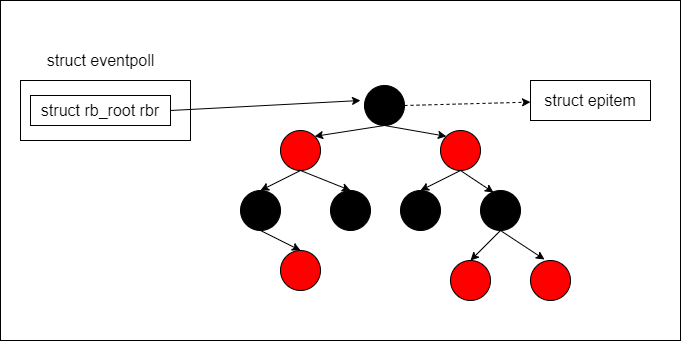

The diagram above was exported from draw.io. Its source (the exported page's mxGraphModel, read from the mxfile embedded in the PNG):
<mxGraphModel dx="920" dy="1480" grid="1" gridSize="10" guides="1" tooltips="1" connect="1" arrows="1" fold="1" page="1" pageScale="1" pageWidth="827" pageHeight="1169" math="0" shadow="0">
  <root>
    <mxCell id="0" />
    <mxCell id="1" parent="0" />
    <mxCell id="cOY5jxFrPOmh99Ar4LJL-28" value="" style="rounded=0;whiteSpace=wrap;html=1;fontSize=16;fillColor=#FFFFFF;" vertex="1" parent="1">
      <mxGeometry x="30" y="240" width="680" height="340" as="geometry" />
    </mxCell>
    <mxCell id="cOY5jxFrPOmh99Ar4LJL-1" value="" style="rounded=0;whiteSpace=wrap;html=1;" vertex="1" parent="1">
      <mxGeometry x="50" y="320" width="170" height="60" as="geometry" />
    </mxCell>
    <mxCell id="cOY5jxFrPOmh99Ar4LJL-2" value="&lt;font style=&quot;font-size: 16px&quot;&gt;struct eventpoll&lt;/font&gt;" style="text;html=1;align=center;verticalAlign=middle;resizable=0;points=[];autosize=1;strokeColor=none;fillColor=none;" vertex="1" parent="1">
      <mxGeometry x="70" y="290" width="120" height="20" as="geometry" />
    </mxCell>
    <mxCell id="cOY5jxFrPOmh99Ar4LJL-3" value="struct rb_root rbr" style="rounded=0;whiteSpace=wrap;html=1;fontSize=16;" vertex="1" parent="1">
      <mxGeometry x="60" y="335" width="140" height="30" as="geometry" />
    </mxCell>
    <mxCell id="cOY5jxFrPOmh99Ar4LJL-4" value="" style="ellipse;whiteSpace=wrap;html=1;aspect=fixed;fontSize=16;fillColor=#000000;" vertex="1" parent="1">
      <mxGeometry x="394" y="325" width="40" height="40" as="geometry" />
    </mxCell>
    <mxCell id="cOY5jxFrPOmh99Ar4LJL-5" value="" style="ellipse;whiteSpace=wrap;html=1;aspect=fixed;fontSize=16;fillColor=#000000;" vertex="1" parent="1">
      <mxGeometry x="430" y="430" width="40" height="40" as="geometry" />
    </mxCell>
    <mxCell id="cOY5jxFrPOmh99Ar4LJL-6" value="" style="ellipse;whiteSpace=wrap;html=1;aspect=fixed;fontSize=16;fillColor=#000000;" vertex="1" parent="1">
      <mxGeometry x="360" y="430" width="40" height="40" as="geometry" />
    </mxCell>
    <mxCell id="cOY5jxFrPOmh99Ar4LJL-7" value="" style="ellipse;whiteSpace=wrap;html=1;aspect=fixed;fontSize=16;fillColor=#000000;" vertex="1" parent="1">
      <mxGeometry x="510" y="430" width="40" height="40" as="geometry" />
    </mxCell>
    <mxCell id="cOY5jxFrPOmh99Ar4LJL-8" value="" style="ellipse;whiteSpace=wrap;html=1;aspect=fixed;fontSize=16;fillColor=#000000;" vertex="1" parent="1">
      <mxGeometry x="270" y="430" width="40" height="40" as="geometry" />
    </mxCell>
    <mxCell id="cOY5jxFrPOmh99Ar4LJL-9" value="" style="ellipse;whiteSpace=wrap;html=1;aspect=fixed;fontSize=16;fillColor=#FF0000;" vertex="1" parent="1">
      <mxGeometry x="560" y="500" width="40" height="40" as="geometry" />
    </mxCell>
    <mxCell id="cOY5jxFrPOmh99Ar4LJL-10" value="" style="ellipse;whiteSpace=wrap;html=1;aspect=fixed;fontSize=16;fillColor=#FF0000;" vertex="1" parent="1">
      <mxGeometry x="470" y="370" width="40" height="40" as="geometry" />
    </mxCell>
    <mxCell id="cOY5jxFrPOmh99Ar4LJL-11" value="" style="ellipse;whiteSpace=wrap;html=1;aspect=fixed;fontSize=16;fillColor=#FF0000;" vertex="1" parent="1">
      <mxGeometry x="480" y="500" width="40" height="40" as="geometry" />
    </mxCell>
    <mxCell id="cOY5jxFrPOmh99Ar4LJL-12" value="" style="ellipse;whiteSpace=wrap;html=1;aspect=fixed;fontSize=16;fillColor=#FF0000;" vertex="1" parent="1">
      <mxGeometry x="310" y="490" width="40" height="40" as="geometry" />
    </mxCell>
    <mxCell id="cOY5jxFrPOmh99Ar4LJL-14" value="" style="ellipse;whiteSpace=wrap;html=1;aspect=fixed;fontSize=16;fillColor=#FF0000;" vertex="1" parent="1">
      <mxGeometry x="310" y="370" width="40" height="40" as="geometry" />
    </mxCell>
    <mxCell id="cOY5jxFrPOmh99Ar4LJL-15" value="" style="endArrow=classic;html=1;rounded=0;fontSize=16;exitX=0.5;exitY=1;exitDx=0;exitDy=0;entryX=1;entryY=0;entryDx=0;entryDy=0;" edge="1" parent="1" source="cOY5jxFrPOmh99Ar4LJL-4" target="cOY5jxFrPOmh99Ar4LJL-14">
      <mxGeometry width="50" height="50" relative="1" as="geometry">
        <mxPoint x="380" y="390" as="sourcePoint" />
        <mxPoint x="430" y="340" as="targetPoint" />
      </mxGeometry>
    </mxCell>
    <mxCell id="cOY5jxFrPOmh99Ar4LJL-17" value="" style="endArrow=classic;html=1;rounded=0;fontSize=16;exitX=0.5;exitY=1;exitDx=0;exitDy=0;entryX=0;entryY=0;entryDx=0;entryDy=0;" edge="1" parent="1" source="cOY5jxFrPOmh99Ar4LJL-4" target="cOY5jxFrPOmh99Ar4LJL-10">
      <mxGeometry width="50" height="50" relative="1" as="geometry">
        <mxPoint x="380" y="390" as="sourcePoint" />
        <mxPoint x="430" y="340" as="targetPoint" />
      </mxGeometry>
    </mxCell>
    <mxCell id="cOY5jxFrPOmh99Ar4LJL-18" value="" style="endArrow=classic;html=1;rounded=0;fontSize=16;exitX=0.5;exitY=1;exitDx=0;exitDy=0;entryX=0.5;entryY=0;entryDx=0;entryDy=0;" edge="1" parent="1" source="cOY5jxFrPOmh99Ar4LJL-14" target="cOY5jxFrPOmh99Ar4LJL-8">
      <mxGeometry width="50" height="50" relative="1" as="geometry">
        <mxPoint x="380" y="390" as="sourcePoint" />
        <mxPoint x="430" y="340" as="targetPoint" />
      </mxGeometry>
    </mxCell>
    <mxCell id="cOY5jxFrPOmh99Ar4LJL-19" value="" style="endArrow=classic;html=1;rounded=0;fontSize=16;exitX=0.5;exitY=1;exitDx=0;exitDy=0;entryX=0.5;entryY=0;entryDx=0;entryDy=0;" edge="1" parent="1" source="cOY5jxFrPOmh99Ar4LJL-14" target="cOY5jxFrPOmh99Ar4LJL-6">
      <mxGeometry width="50" height="50" relative="1" as="geometry">
        <mxPoint x="380" y="390" as="sourcePoint" />
        <mxPoint x="430" y="340" as="targetPoint" />
      </mxGeometry>
    </mxCell>
    <mxCell id="cOY5jxFrPOmh99Ar4LJL-20" value="" style="endArrow=classic;html=1;rounded=0;fontSize=16;exitX=0.5;exitY=1;exitDx=0;exitDy=0;entryX=0.5;entryY=0;entryDx=0;entryDy=0;" edge="1" parent="1" source="cOY5jxFrPOmh99Ar4LJL-10" target="cOY5jxFrPOmh99Ar4LJL-5">
      <mxGeometry width="50" height="50" relative="1" as="geometry">
        <mxPoint x="380" y="390" as="sourcePoint" />
        <mxPoint x="430" y="340" as="targetPoint" />
      </mxGeometry>
    </mxCell>
    <mxCell id="cOY5jxFrPOmh99Ar4LJL-21" value="" style="endArrow=classic;html=1;rounded=0;fontSize=16;exitX=0.5;exitY=1;exitDx=0;exitDy=0;entryX=0.325;entryY=0.05;entryDx=0;entryDy=0;entryPerimeter=0;" edge="1" parent="1" source="cOY5jxFrPOmh99Ar4LJL-10" target="cOY5jxFrPOmh99Ar4LJL-7">
      <mxGeometry width="50" height="50" relative="1" as="geometry">
        <mxPoint x="380" y="390" as="sourcePoint" />
        <mxPoint x="430" y="340" as="targetPoint" />
      </mxGeometry>
    </mxCell>
    <mxCell id="cOY5jxFrPOmh99Ar4LJL-22" value="" style="endArrow=classic;html=1;rounded=0;fontSize=16;exitX=0.5;exitY=1;exitDx=0;exitDy=0;entryX=0.5;entryY=0;entryDx=0;entryDy=0;" edge="1" parent="1" source="cOY5jxFrPOmh99Ar4LJL-8" target="cOY5jxFrPOmh99Ar4LJL-12">
      <mxGeometry width="50" height="50" relative="1" as="geometry">
        <mxPoint x="380" y="390" as="sourcePoint" />
        <mxPoint x="430" y="340" as="targetPoint" />
      </mxGeometry>
    </mxCell>
    <mxCell id="cOY5jxFrPOmh99Ar4LJL-23" value="" style="endArrow=classic;html=1;rounded=0;fontSize=16;exitX=0.5;exitY=1;exitDx=0;exitDy=0;entryX=0.5;entryY=0;entryDx=0;entryDy=0;" edge="1" parent="1" source="cOY5jxFrPOmh99Ar4LJL-7" target="cOY5jxFrPOmh99Ar4LJL-11">
      <mxGeometry width="50" height="50" relative="1" as="geometry">
        <mxPoint x="380" y="390" as="sourcePoint" />
        <mxPoint x="430" y="340" as="targetPoint" />
      </mxGeometry>
    </mxCell>
    <mxCell id="cOY5jxFrPOmh99Ar4LJL-24" value="" style="endArrow=classic;html=1;rounded=0;fontSize=16;exitX=0.5;exitY=1;exitDx=0;exitDy=0;entryX=0.35;entryY=-0.025;entryDx=0;entryDy=0;entryPerimeter=0;" edge="1" parent="1" source="cOY5jxFrPOmh99Ar4LJL-7" target="cOY5jxFrPOmh99Ar4LJL-9">
      <mxGeometry width="50" height="50" relative="1" as="geometry">
        <mxPoint x="380" y="390" as="sourcePoint" />
        <mxPoint x="430" y="340" as="targetPoint" />
      </mxGeometry>
    </mxCell>
    <mxCell id="cOY5jxFrPOmh99Ar4LJL-25" value="" style="endArrow=classic;html=1;rounded=0;fontSize=16;exitX=1;exitY=0.5;exitDx=0;exitDy=0;" edge="1" parent="1" source="cOY5jxFrPOmh99Ar4LJL-3">
      <mxGeometry width="50" height="50" relative="1" as="geometry">
        <mxPoint x="380" y="390" as="sourcePoint" />
        <mxPoint x="390" y="340" as="targetPoint" />
      </mxGeometry>
    </mxCell>
    <mxCell id="cOY5jxFrPOmh99Ar4LJL-26" value="" style="endArrow=classic;html=1;rounded=0;fontSize=16;exitX=1;exitY=0.5;exitDx=0;exitDy=0;dashed=1;" edge="1" parent="1" source="cOY5jxFrPOmh99Ar4LJL-4" target="cOY5jxFrPOmh99Ar4LJL-27">
      <mxGeometry width="50" height="50" relative="1" as="geometry">
        <mxPoint x="380" y="390" as="sourcePoint" />
        <mxPoint x="430" y="340" as="targetPoint" />
      </mxGeometry>
    </mxCell>
    <mxCell id="cOY5jxFrPOmh99Ar4LJL-27" value="struct epitem" style="rounded=0;whiteSpace=wrap;html=1;fontSize=16;fillColor=#FFFFFF;" vertex="1" parent="1">
      <mxGeometry x="560" y="320" width="120" height="40" as="geometry" />
    </mxCell>
  </root>
</mxGraphModel>